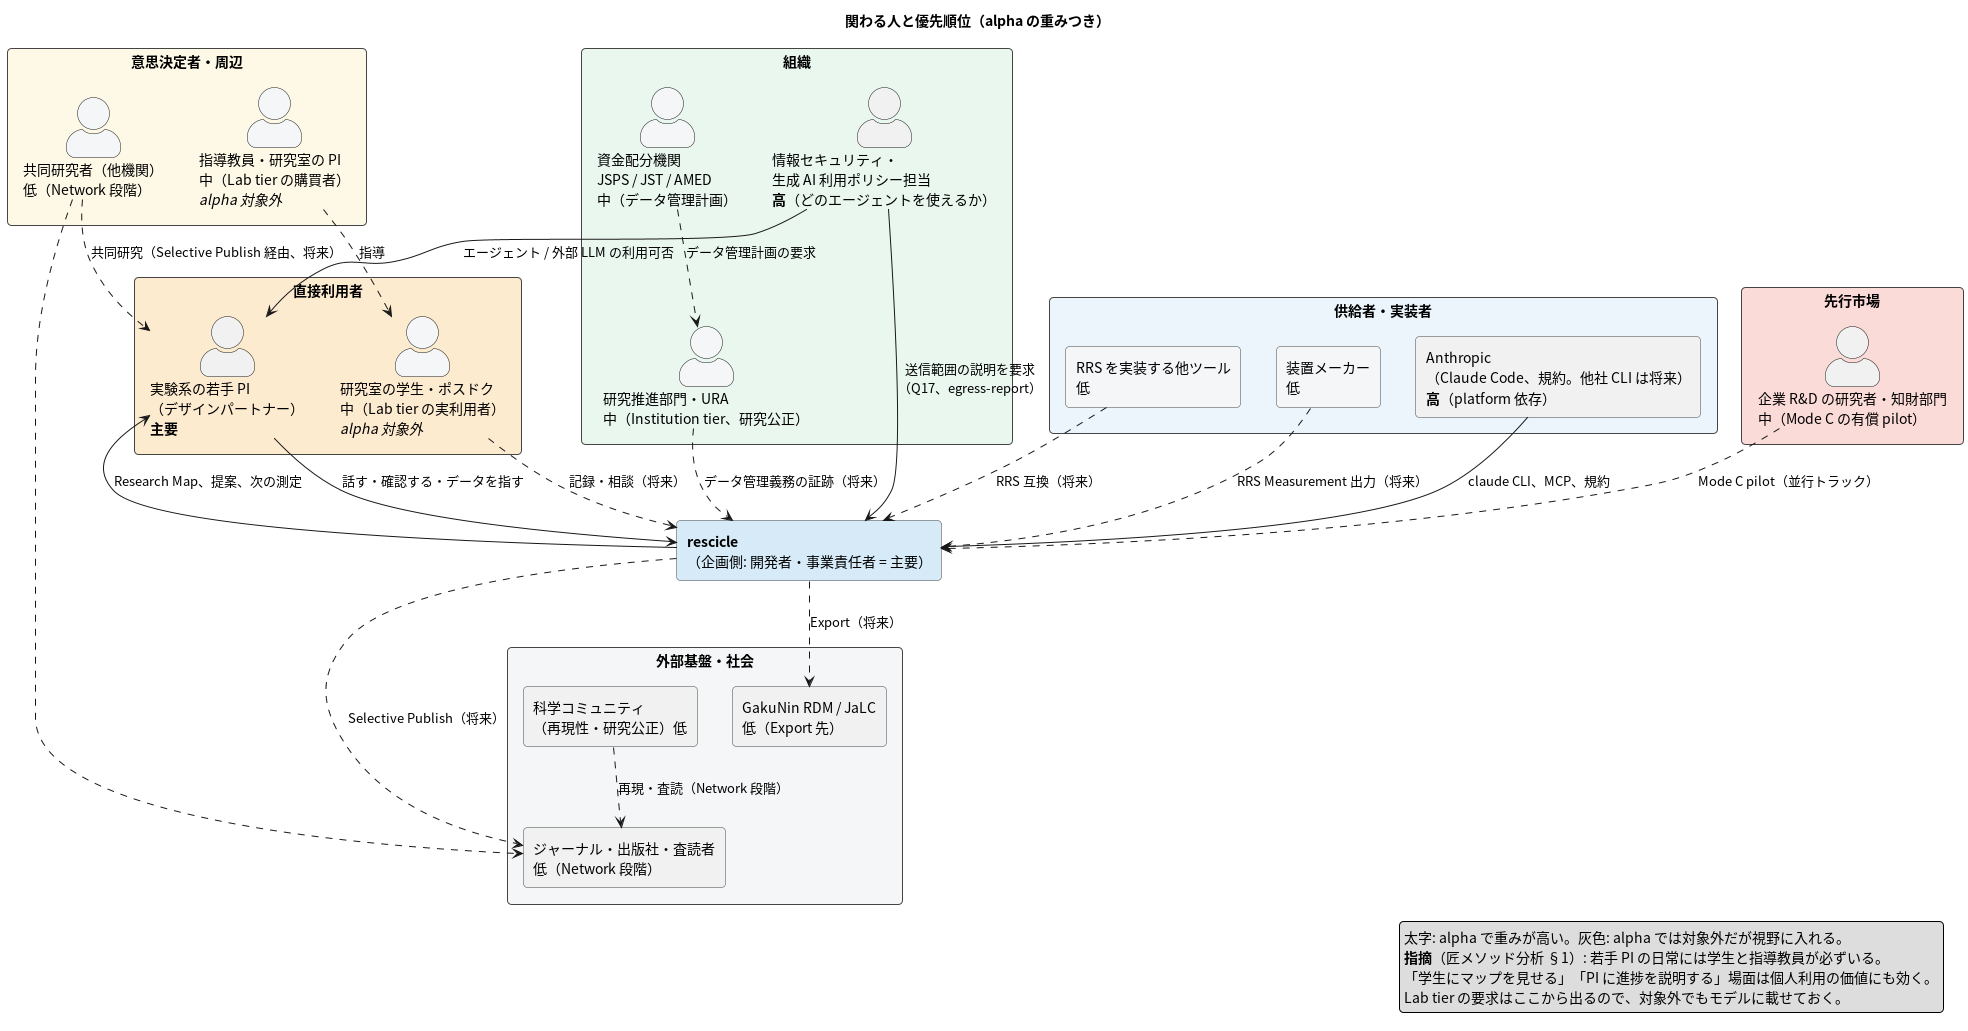

The diagram above was rendered by PlantUML. Its source (embedded in the PNG):
@startuml stakeholder-model
' 匠メソッド: ステークホルダーモデル（RDRA コンテキストモデルの補助）
' 正: .review の匠メソッド分析 §1、docs/04 §2、docs/01 §9-11
title 関わる人と優先順位（alpha の重みつき）

skinparam defaultFontName "Noto Sans CJK JP"
skinparam shadowing false
skinparam roundCorner 8
skinparam actorStyle awesome
skinparam packageStyle rectangle
skinparam rectangle {
  BorderColor #444444
}

rectangle "<b>rescicle</b>\n（企画側: 開発者・事業責任者 = 主要）" as sys #D6EAF8

package "直接利用者" #FDEBD0 {
  actor "実験系の若手 PI\n（デザインパートナー）\n<b>主要</b>" as pi
  actor "研究室の学生・ポスドク\n中（Lab tier の実利用者）\n<i>alpha 対象外</i>" as student #F4F6F7
}
package "意思決定者・周辺" #FEF9E7 {
  actor "指導教員・研究室の PI\n中（Lab tier の購買者）\n<i>alpha 対象外</i>" as boss #F4F6F7
  actor "共同研究者（他機関）\n低（Network 段階）" as collab #F4F6F7
}
package "組織" #E9F7EF {
  actor "情報セキュリティ・\n生成 AI 利用ポリシー担当\n<b>高</b>（どのエージェントを使えるか）" as sec
  actor "研究推進部門・URA\n中（Institution tier、研究公正）" as ura #F4F6F7
  actor "資金配分機関\nJSPS / JST / AMED\n中（データ管理計画）" as funder #F4F6F7
}
package "供給者・実装者" #EBF5FB {
  rectangle "Anthropic\n（Claude Code、規約。他社 CLI は将来）\n<b>高</b>（platform 依存）" as anthropic
  rectangle "RRS を実装する他ツール\n低" as impl #F4F6F7
  rectangle "装置メーカー\n低" as vendor #F4F6F7
}
package "外部基盤・社会" #F4F6F7 {
  rectangle "GakuNin RDM / JaLC\n低（Export 先）" as rdm
  rectangle "ジャーナル・出版社・査読者\n低（Network 段階）" as journal
  rectangle "科学コミュニティ\n（再現性・研究公正）低" as community
}
package "先行市場" #FADBD8 {
  actor "企業 R&D の研究者・知財部門\n中（Mode C の有償 pilot）" as corp
}

pi --> sys : 話す・確認する・データを指す
sys --> pi : Research Map、提案、次の測定
student ..> sys : 記録・相談（将来）
boss ..> student : 指導
sec --> pi : エージェント / 外部 LLM の利用可否
sec --> sys : 送信範囲の説明を要求\n（Q17、egress-report）
ura ..> sys : データ管理義務の証跡（将来）
funder ..> ura : データ管理計画の要求
anthropic --> sys : claude CLI、MCP、規約
impl ..> sys : RRS 互換（将来）
vendor ..> sys : RRS Measurement 出力（将来）
sys ..> rdm : Export（将来）
sys ..> journal : Selective Publish（将来）
collab ..> journal
collab ..> pi : 共同研究（Selective Publish 経由、将来）
community ..> journal : 再現・査読（Network 段階）
corp ..> sys : Mode C pilot（並行トラック）

legend right
  太字: alpha で重みが高い。灰色: alpha では対象外だが視野に入れる。
  <b>指摘</b>（匠メソッド分析 §1）: 若手 PI の日常には学生と指導教員が必ずいる。
  「学生にマップを見せる」「PI に進捗を説明する」場面は個人利用の価値にも効く。
  Lab tier の要求はここから出るので、対象外でもモデルに載せておく。
endlegend
@enduml